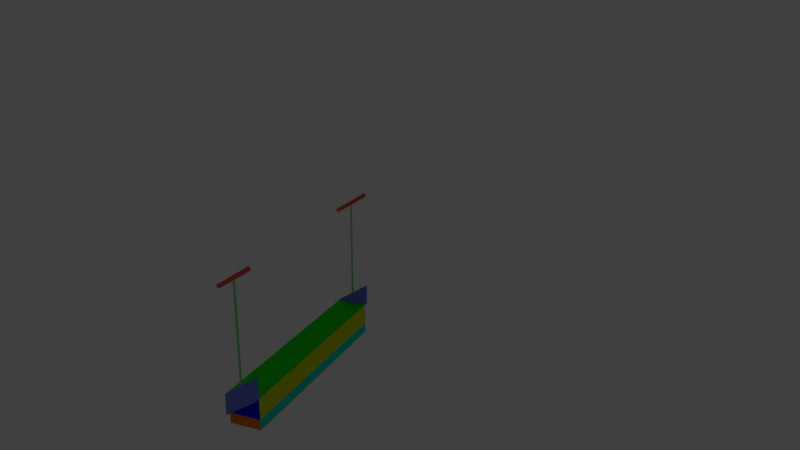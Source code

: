 # Source: Stairs.blend  (saved by Blender 2.78.0; exported with 4.5.12 LTS)
import bpy
from mathutils import Matrix  # noqa: F401  (used for matrix-valued properties, if any)

bpy.ops.wm.read_factory_settings(use_empty=True)
scene = bpy.context.scene
scene.name = 'Scene'

# ---- collections
col_collection_1 = bpy.data.collections.new('Collection 1'); scene.collection.children.link(col_collection_1)

# ---- materials (node trees are filled in below, after node groups)
mat_tread = bpy.data.materials.new('Tread')
mat_tread.alpha_threshold = 0.0
mat_tread.use_transparent_shadow = False
mat_tread.diffuse_color = (0.01472, 0.8, 0.004421, 1.0)
mat_tread.roughness = 0.5
mat_riser = bpy.data.materials.new('Riser')
mat_riser.alpha_threshold = 0.0
mat_riser.use_transparent_shadow = False
mat_riser.diffuse_color = (0.8, 0.008228, 0.0552, 1.0)
mat_riser.roughness = 0.5
mat_end = bpy.data.materials.new('End')
mat_end.alpha_threshold = 0.0
mat_end.use_transparent_shadow = False
mat_end.diffuse_color = (0.001956, 0.006536, 0.8, 1.0)
mat_end.roughness = 0.5
mat_rearriser = bpy.data.materials.new('RearRiser')
mat_rearriser.alpha_threshold = 0.0
mat_rearriser.use_transparent_shadow = False
mat_rearriser.diffuse_color = (0.6611, 0.8, 0.0, 1.0)
mat_rearriser.roughness = 0.5
mat_reartread = bpy.data.materials.new('RearTread')
mat_reartread.alpha_threshold = 0.0
mat_reartread.use_transparent_shadow = False
mat_reartread.diffuse_color = (0.8, 0.0, 0.3839, 1.0)
mat_reartread.roughness = 0.5
mat_boardend = bpy.data.materials.new('BoardEnd')
mat_boardend.alpha_threshold = 0.0
mat_boardend.use_transparent_shadow = False
mat_boardend.diffuse_color = (0.8, 0.2144, 0.0, 1.0)
mat_boardend.roughness = 0.5
mat_boardrear = bpy.data.materials.new('BoardRear')
mat_boardrear.alpha_threshold = 0.0
mat_boardrear.use_transparent_shadow = False
mat_boardrear.diffuse_color = (0.0, 0.8, 0.6393, 1.0)
mat_boardrear.roughness = 0.5
mat_railbase = bpy.data.materials.new('RailBase')
mat_railbase.alpha_threshold = 0.0
mat_railbase.use_transparent_shadow = False
mat_railbase.diffuse_color = (0.158, 0.2173, 0.8, 1.0)
mat_railbase.roughness = 0.5
mat_railrod = bpy.data.materials.new('RailRod')
mat_railrod.alpha_threshold = 0.0
mat_railrod.use_transparent_shadow = False
mat_railrod.diffuse_color = (0.2283, 0.8, 0.2719, 1.0)
mat_railrod.roughness = 0.5
mat_rail = bpy.data.materials.new('Rail')
mat_rail.alpha_threshold = 0.0
mat_rail.use_transparent_shadow = False
mat_rail.diffuse_color = (0.8, 0.1092, 0.08425, 1.0)
mat_rail.roughness = 0.5

# ---- material node trees

# ---- world
world_world = bpy.data.worlds.new('World'); scene.world = world_world
world_world.color = (0.05088, 0.05088, 0.05088)
world_world.use_sun_shadow = False
world_world.sun_shadow_jitter_overblur = 0.0
world_world.cycles.sampling_method = 'MANUAL'

# ---- cameras
cam_camera_main = bpy.data.cameras.new('Camera Main')
cam_camera_main.clip_start = 0.01
cam_camera_main.lens = 35.0
cam_camera_main.sensor_width = 32.0
cam_camera_main.sensor_height = 18.0
cam_camera_main.ortho_scale = 7.314
cam_camera_main.dof.focus_distance = 0.0
cam_camera_main.dof.aperture_fstop = 128.0

# ---- lights
light_light_key = bpy.data.lights.new('Light Key', 'SPOT')
light_light_key.transmission_factor = 0.0
light_light_key.energy = 50.0
light_light_key.shadow_buffer_clip_start = 0.5
light_light_key.shadow_soft_size = 0.1
light_light_key.shadow_maximum_resolution = 0.006
light_light_key.use_absolute_resolution = True
light_light_key.spot_size = 0.5236
light_light_top = bpy.data.lights.new('Light Top', 'SPOT')
light_light_top.color = (1.0, 0.9415, 0.5839)
light_light_top.transmission_factor = 0.0
light_light_top.energy = 50.0
light_light_top.shadow_buffer_clip_start = 0.5
light_light_top.shadow_soft_size = 0.1
light_light_top.shadow_maximum_resolution = 0.006
light_light_top.use_absolute_resolution = True
light_light_top.spot_size = 0.5236
light_light_fill_green = bpy.data.lights.new('Light Fill Green', 'SPOT')
light_light_fill_green.color = (0.6584, 1.0, 0.7109)
light_light_fill_green.transmission_factor = 0.0
light_light_fill_green.energy = 50.0
light_light_fill_green.shadow_buffer_clip_start = 0.5
light_light_fill_green.shadow_soft_size = 0.1
light_light_fill_green.shadow_maximum_resolution = 0.006
light_light_fill_green.use_absolute_resolution = True
light_light_fill_green.spot_size = 0.5236
light_light_fill_blue = bpy.data.lights.new('Light Fill Blue', 'SPOT')
light_light_fill_blue.color = (0.5737, 0.7042, 1.0)
light_light_fill_blue.transmission_factor = 0.0
light_light_fill_blue.energy = 50.0
light_light_fill_blue.shadow_buffer_clip_start = 0.5
light_light_fill_blue.shadow_soft_size = 0.1
light_light_fill_blue.shadow_maximum_resolution = 0.006
light_light_fill_blue.use_absolute_resolution = True
light_light_fill_blue.spot_size = 0.5236
light_light_bottom = bpy.data.lights.new('Light Bottom', 'POINT')
light_light_bottom.color = (1.0, 0.748, 0.5901)
light_light_bottom.transmission_factor = 0.0
light_light_bottom.energy = 25.0
light_light_bottom.shadow_buffer_clip_start = 0.5
light_light_bottom.shadow_soft_size = 0.1
light_light_bottom.shadow_maximum_resolution = 0.006
light_light_bottom.use_absolute_resolution = True
light_light_back = bpy.data.lights.new('Light Back', 'SPOT')
light_light_back.color = (1.0, 0.6371, 0.6881)
light_light_back.transmission_factor = 0.0
light_light_back.energy = 50.0
light_light_back.shadow_buffer_clip_start = 0.5
light_light_back.shadow_soft_size = 0.1
light_light_back.shadow_maximum_resolution = 0.006
light_light_back.use_absolute_resolution = True
light_light_back.spot_size = 0.5655

# ---- meshes
me_cube_001 = bpy.data.meshes.new('Cube.001')
me_cube_001.from_pydata([(-0.01311, 1.025, 1.185), (0.2869, 1.025, 1.385), (-0.009844, 1.039, 1.181), (0.2902, 1.039, 1.381), (-0.001967, 1.045, 1.169), (0.298, 1.045, 1.369), (0.00591, 1.039, 1.157), (0.3059, 1.039, 1.357), (0.009172, 1.025, 1.152), (0.3092, 1.025, 1.352), (0.00591, 1.011, 1.157), (0.3059, 1.011, 1.357), (-0.001967, 1.005, 1.169), (0.298, 1.005, 1.369), (-0.009844, 1.011, 1.181), (0.2902, 1.011, 1.381), (-0.01311, -1.025, 1.185), (0.2869, -1.025, 1.385), (-0.009844, -1.011, 1.181), (0.2902, -1.011, 1.381), (-0.001967, -1.005, 1.169), (0.298, -1.005, 1.369), (0.00591, -1.011, 1.157), (0.3059, -1.011, 1.357), (0.009173, -1.025, 1.152), (0.3092, -1.025, 1.352), (0.00591, -1.039, 1.157), (0.3059, -1.039, 1.357), (-0.001967, -1.045, 1.169), (0.298, -1.045, 1.369), (-0.009844, -1.039, 1.181), (0.2902, -1.039, 1.381), (0.15, 1.035, 0.2613), (0.15, 1.035, 1.261), (0.1571, 1.032, 0.2613), (0.1571, 1.032, 1.261), (0.16, 1.025, 0.2613), (0.16, 1.025, 1.261), (0.1571, 1.018, 0.2613), (0.1571, 1.018, 1.261), (0.15, 1.015, 0.2613), (0.15, 1.015, 1.261), (0.1429, 1.018, 0.2613), (0.1429, 1.018, 1.261), (0.14, 1.025, 0.2613), (0.14, 1.025, 1.261), (0.1429, 1.032, 0.2613), (0.1429, 1.032, 1.261), (0.15, -1.015, 0.2613), (0.15, -1.015, 1.261), (0.1571, -1.018, 0.2613), (0.1571, -1.018, 1.261), (0.16, -1.025, 0.2613), (0.16, -1.025, 1.261), (0.1571, -1.032, 0.2613), (0.1571, -1.032, 1.261), (0.15, -1.035, 0.2613), (0.15, -1.035, 1.261), (0.1429, -1.032, 0.2613), (0.1429, -1.032, 1.261), (0.14, -1.025, 0.2613), (0.14, -1.025, 1.261), (0.1429, -1.018, 0.2613), (0.1429, -1.018, 1.261), (-7.55e-08, 1.0, 0.0), (-7.55e-08, 1.0, 0.2), (0.3, 1.0, 0.0), (0.3, 1.0, 0.2), (7.55e-08, -1.0, 0.0), (7.55e-08, -1.0, 0.2), (0.3, -1.0, 0.0), (0.3, 1.0, -0.1), (-7.55e-08, 1.0, -0.1), (0.3, -1.0, -0.1), (7.55e-08, -1.0, -0.1), (0.3, -1.05, 0.2), (7.55e-08, -1.05, 0.2), (7.55e-08, -1.05, 0.0), (0.3, -1.0, 0.4), (0.3, -1.05, 0.4), (0.3, -1.0, 0.2), (0.3, 1.05, 0.2), (7.451e-08, 1.05, 0.2), (7.451e-08, 1.05, 0.0), (0.3, 1.0, 0.4), (0.3, 1.05, 0.4), (0.3, 1.0, 0.2), (7.451e-08, 1.0, 0.0)], [], [(0, 1, 3, 2), (2, 3, 5, 4), (4, 5, 7, 6), (6, 7, 9, 8), (8, 9, 11, 10), (10, 11, 13, 12), (3, 1, 15, 13, 11, 9, 7, 5), (12, 13, 15, 14), (14, 15, 1, 0), (0, 2, 4, 6, 8, 10, 12, 14), (16, 17, 19, 18), (18, 19, 21, 20), (20, 21, 23, 22), (22, 23, 25, 24), (24, 25, 27, 26), (26, 27, 29, 28), (19, 17, 31, 29, 27, 25, 23, 21), (28, 29, 31, 30), (30, 31, 17, 16), (16, 18, 20, 22, 24, 26, 28, 30), (32, 33, 35, 34), (34, 35, 37, 36), (36, 37, 39, 38), (38, 39, 41, 40), (40, 41, 43, 42), (42, 43, 45, 44), (35, 33, 47, 45, 43, 41, 39, 37), (44, 45, 47, 46), (46, 47, 33, 32), (32, 34, 36, 38, 40, 42, 44, 46), (48, 49, 51, 50), (50, 51, 53, 52), (52, 53, 55, 54), (54, 55, 57, 56), (56, 57, 59, 58), (58, 59, 61, 60), (51, 49, 63, 61, 59, 57, 55, 53), (60, 61, 63, 62), (62, 63, 49, 48), (48, 50, 52, 54, 56, 58, 60, 62), (64, 65, 67, 66), (66, 67, 80, 70), (68, 80, 75, 77), (68, 69, 65, 64), (70, 68, 74, 73), (80, 67, 65, 69), (71, 73, 74, 72), (68, 64, 72, 74), (66, 70, 73, 71), (64, 66, 71, 72), (80, 68, 70), (75, 76, 77), (69, 68, 77, 76), (80, 69, 76, 75), (76, 79, 78, 69), (79, 75, 80, 78), (79, 76, 75), (69, 78, 80), (81, 83, 82), (65, 82, 83, 64), (82, 65, 84, 85), (85, 81, 82), (65, 67, 84), (83, 81, 86, 87), (85, 84, 67, 86, 81)])
me_cube_001.polygons.foreach_set('material_index', [9, 9, 9, 9, 9, 9, 9, 9, 9, 9, 9, 9, 9, 9, 9, 9, 9, 9, 9, 9, 8, 8, 8, 8, 8, 8, 8, 8, 8, 8, 8, 8, 8, 8, 8, 8, 8, 8, 8, 8, 2, 3, 7, 1, 5, 0, 4, 0, 6, 5, 2, 7, 7, 0, 7, 7, 7, 7, 7, 7, 7, 7, 7, 7, 7])
_uv = me_cube_001.uv_layers.new(name='UVMap')
_uv.uv.foreach_set('vector', [0.782, 0.3651, 0.782, 1.63e-05, 0.8246, 1.207e-07, 0.8246, 0.3651, 0.3071, 0.3603, 0.3071, 0.0, 0.3395, 0.001586, 0.3395, 0.3618, 0.3395, 0.3618, 0.3395, 0.001586, 0.3819, 0.001344, 0.3819, 0.3616, 0.8972, 0.0, 0.8972, 0.3651, 0.8671, 0.3651, 0.8671, 1.617e-05, 0.8671, 1.617e-05, 0.8671, 0.3651, 0.8246, 0.3651, 0.8246, 0.0, 0.3819, 0.3618, 0.3819, 0.001586, 0.4144, 0.0, 0.4144, 0.3603, 0.9699, 0.1497, 0.9273, 0.1497, 0.8972, 0.1387, 0.8972, 0.1232, 0.9273, 0.1123, 0.9699, 0.1123, 1.0, 0.1232, 1.0, 0.1387, 0.4144, 0.3603, 0.4144, 0.0, 0.4568, 0.0002421, 0.4568, 0.3605, 0.7519, 0.3651, 0.7519, 0.0, 0.782, 1.63e-05, 0.782, 0.3651, 0.9273, 0.07484, 0.8972, 0.06388, 0.8972, 0.04838, 0.9273, 0.03742, 0.9699, 0.03742, 1.0, 0.04838, 1.0, 0.06388, 0.9699, 0.07484, 0.6491, 0.0, 0.6491, 0.3651, 0.6065, 0.3651, 0.6065, 1.636e-05, 0.4568, 0.3603, 0.4568, 0.0, 0.4892, 0.001586, 0.4892, 0.3618, 0.4892, 0.3618, 0.4892, 0.001586, 0.5317, 0.001343, 0.5317, 0.3616, 0.7519, 0.0, 0.7519, 0.3651, 0.7218, 0.3651, 0.7218, 1.642e-05, 0.7218, 1.642e-05, 0.7218, 0.3651, 0.6792, 0.3651, 0.6792, 1.207e-07, 0.5317, 0.3618, 0.5317, 0.001585, 0.5641, 0.0, 0.5641, 0.3603, 1.0, 0.02646, 0.9699, 0.03742, 0.9273, 0.03742, 0.8972, 0.02646, 0.8972, 0.01096, 0.9273, 0.0, 0.9699, 1.207e-07, 1.0, 0.01096, 0.5641, 0.3603, 0.5641, 0.0, 0.6065, 0.000242, 0.6065, 0.3605, 0.6792, 1.642e-05, 0.6792, 0.3651, 0.6491, 0.3651, 0.6491, 0.0, 0.9273, 0.1123, 0.8972, 0.1013, 0.8972, 0.0858, 0.9273, 0.07484, 0.9699, 0.07484, 1.0, 0.0858, 1.0, 0.1013, 0.9699, 0.1123, 0.1335, 0.0008121, 0.1335, 1.0, 0.1123, 0.9999, 0.1123, 0.0007105, 0.3071, 0.001652, 0.3071, 0.8426, 0.2874, 0.8409, 0.2874, 0.0, 0.2874, 0.0, 0.2874, 0.8409, 0.2677, 0.8426, 0.2677, 0.001652, 0.07487, 0.9992, 0.07487, 0.0, 0.09109, 0.0008122, 0.09109, 1.0, 0.09109, 1.0, 0.09109, 0.0008122, 0.1123, 0.0007103, 0.1123, 0.9999, 0.1497, 0.8426, 0.1497, 0.001652, 0.1694, 0.0, 0.1694, 0.8409, 0.9089, 0.1689, 0.9255, 0.1697, 0.9372, 0.1756, 0.9372, 0.1833, 0.9255, 0.1882, 0.9089, 0.1874, 0.8972, 0.1814, 0.8972, 0.1738, 0.1694, 0.8409, 0.1694, 0.0, 0.1891, 0.001652, 0.1891, 0.8426, 0.1497, 0.0, 0.1497, 0.9992, 0.1335, 1.0, 0.1335, 0.0008121, 0.9089, 0.1889, 0.9255, 0.1882, 0.9372, 0.193, 0.9372, 0.2007, 0.9255, 0.2066, 0.9089, 0.2074, 0.8972, 0.2025, 0.8972, 0.1949, 0.02121, 0.0008122, 0.02121, 1.0, 4.973e-07, 0.9999, 0.0, 0.0007105, 0.2677, 0.001652, 0.2677, 0.8426, 0.2481, 0.8409, 0.2481, 0.0, 0.2481, 0.0, 0.2481, 0.8409, 0.2284, 0.8426, 0.2284, 0.001652, 0.03744, 0.9992, 0.03744, 0.0, 0.05366, 0.0008123, 0.05366, 1.0, 0.05366, 1.0, 0.05366, 0.0008123, 0.07487, 0.0007105, 0.07487, 0.9999, 0.1891, 0.8426, 0.1891, 0.001652, 0.2087, 0.0, 0.2087, 0.8409, 0.9255, 0.2266, 0.9089, 0.2259, 0.8972, 0.2199, 0.8972, 0.2123, 0.9089, 0.2074, 0.9255, 0.2082, 0.9372, 0.2141, 0.9372, 0.2218, 0.2087, 0.8409, 0.2087, 0.0, 0.2284, 0.001652, 0.2284, 0.8426, 0.03744, 0.0, 0.03744, 0.9992, 0.02121, 1.0, 0.02121, 0.0008122, 0.9255, 0.1682, 0.9089, 0.1689, 0.8972, 0.164, 0.8972, 0.1564, 0.9089, 0.1504, 0.9255, 0.1497, 0.9372, 0.1545, 0.9372, 0.1622, 1.347, 0.3084, 1.347, 0.3852, 1.232, 0.3852, 1.232, 0.3084, 1.768, 0.923, 1.768, 0.9998, 1.0, 0.9998, 1.0, 0.923, 1.347, 0.4629, 1.462, 0.4629, 1.462, 0.4821, 1.347, 0.4821, 1.768, 0.03863, 1.768, 0.1155, 1.0, 0.1155, 1.0, 0.03863, 1.462, 0.1543, 1.347, 0.1543, 1.347, 0.1159, 1.462, 0.1159, 1.231, 0.1159, 1.231, 0.8841, 1.116, 0.8841, 1.116, 0.1159, 1.115, 0.1159, 1.115, 0.8841, 1.0, 0.8841, 1.0, 0.1159, 1.768, 0.03863, 1.0, 0.03863, 1.0, 0.0002237, 1.768, 0.0002237, 1.768, 0.923, 1.0, 0.923, 1.0, 0.8845, 1.768, 0.8845, 1.347, 0.3084, 1.232, 0.3084, 1.232, 0.27, 1.347, 0.27, 1.462, 0.2311, 1.347, 0.1543, 1.462, 0.1543, 1.462, 0.3852, 1.347, 0.3852, 1.347, 0.3084, 1.768, 0.1155, 1.768, 0.03863, 1.788, 0.03863, 1.788, 0.1155, 1.483, 0.1159, 1.483, 0.4531, 1.483, 0.4531, 1.483, 0.1159, 1.347, 0.2494, 1.462, 0.2494, 1.462, 0.2686, 1.347, 0.2686, 1.463, 0.308, 1.463, 0.2311, 1.482, 0.2311, 1.482, 0.308, 1.347, 0.5398, 1.232, 0.4629, 1.347, 0.4629, 1.462, 0.3857, 1.347, 0.4625, 1.347, 0.3857, 1.232, 0.1927, 1.347, 0.1159, 1.347, 0.1927, 1.482, 0.3852, 1.463, 0.3852, 1.463, 0.3084, 1.482, 0.3084, 1.347, 0.2883, 1.347, 0.2691, 1.462, 0.2691, 1.462, 0.2883, 1.232, 0.2695, 1.232, 0.1927, 1.347, 0.1927, 1.232, 0.3857, 1.347, 0.3857, 1.347, 0.4625, 1.347, 0.2887, 1.462, 0.2887, 1.462, 0.308, 1.347, 0.308, 1.482, 0.1927, 1.463, 0.1927, 1.463, 0.1159, 1.463, 0.1159, 1.482, 0.1159])
me_cube_001.materials.append(mat_tread)
me_cube_001.materials.append(mat_riser)
me_cube_001.materials.append(mat_end)
me_cube_001.materials.append(mat_rearriser)
me_cube_001.materials.append(mat_reartread)
me_cube_001.materials.append(mat_boardend)
me_cube_001.materials.append(mat_boardrear)
me_cube_001.materials.append(mat_railbase)
me_cube_001.materials.append(mat_railrod)
me_cube_001.materials.append(mat_rail)
me_cube_001.use_remesh_preserve_volume = False
me_cube_001.use_remesh_preserve_attributes = False
me_cube_001.use_mirror_vertex_groups = False
me_cube_001.update()

# ---- objects
ob_stair = bpy.data.objects.new('Stair', me_cube_001)
ob_stage = bpy.data.objects.new('Stage', None)
ob_lights_and_cameras = bpy.data.objects.new('Lights and Cameras', None)
ob_light_key = bpy.data.objects.new('Light Key', light_light_key)
ob_light_top = bpy.data.objects.new('Light Top', light_light_top)
ob_light_fill_green = bpy.data.objects.new('Light Fill Green', light_light_fill_green)
ob_light_fill_blue = bpy.data.objects.new('Light Fill Blue', light_light_fill_blue)
ob_light_bottom = bpy.data.objects.new('Light Bottom', light_light_bottom)
ob_light_back = bpy.data.objects.new('Light Back', light_light_back)
ob_camera_main = bpy.data.objects.new('Camera Main', cam_camera_main)

# ---- transforms, parenting, visibility, modifiers, constraints
ob_stair.location = (0.0, 0.0, 0.0)
ob_stair.lineart.crease_threshold = 0.0
ob_stage.location = (0.0, 0.0, 0.0)
ob_stage.empty_image_offset = (0.0, 0.0)
ob_stage.lineart.crease_threshold = 0.0
ob_lights_and_cameras.parent = ob_stage
ob_lights_and_cameras.location = (0.0, 0.0, 0.0)
ob_lights_and_cameras.empty_image_offset = (0.0, 0.0)
ob_lights_and_cameras.lineart.crease_threshold = 0.0
ob_light_key.parent = ob_lights_and_cameras
ob_light_key.location = (0.005192, -42.01, 44.51)
ob_light_key.rotation_euler = (5.225e-08, 0.767, -1.571)
ob_light_key.lineart.crease_threshold = 0.0
ob_light_top.parent = ob_lights_and_cameras
ob_light_top.location = (0.0, 0.0, 60.97)
ob_light_top.lineart.crease_threshold = 0.0
ob_light_fill_green.parent = ob_lights_and_cameras
ob_light_fill_green.location = (15.41, -17.7, 25.12)
ob_light_fill_green.rotation_euler = (0.02743, 0.747, -0.7753)
ob_light_fill_green.lineart.crease_threshold = 0.0
ob_light_fill_blue.parent = ob_lights_and_cameras
ob_light_fill_blue.location = (-27.54, -31.1, 35.04)
ob_light_fill_blue.rotation_euler = (-0.02157, 0.8578, -2.296)
ob_light_fill_blue.lineart.crease_threshold = 0.0
ob_light_bottom.parent = ob_lights_and_cameras
ob_light_bottom.location = (0.0, 0.0, -1.0)
ob_light_bottom.rotation_euler = (0.0, -3.142, 2.029e-14)
ob_light_bottom.lineart.crease_threshold = 0.0
ob_light_back.parent = ob_lights_and_cameras
ob_light_back.location = (-3.815e-06, 7.562, 0.1251)
ob_light_back.rotation_euler = (0.004104, 1.777, -4.709)
ob_light_back.lineart.crease_threshold = 0.0
ob_camera_main.parent = ob_lights_and_cameras
ob_camera_main.location = (3.892, -6.306, 3.97)
ob_camera_main.rotation_euler = (1.228, -2.064e-08, 0.413)
ob_camera_main.lock_rotations_4d = False
ob_camera_main.empty_display_type = 'ARROWS'
ob_camera_main.color = (0.0, 0.0, 0.0, 0.0)
ob_camera_main.display_type = 'WIRE'
ob_camera_main.lineart.crease_threshold = 0.0

# ---- collection membership
col_collection_1.objects.link(ob_stair)
col_collection_1.objects.link(ob_stage)
col_collection_1.objects.link(ob_lights_and_cameras)
col_collection_1.objects.link(ob_light_key)
col_collection_1.objects.link(ob_light_top)
col_collection_1.objects.link(ob_light_fill_green)
col_collection_1.objects.link(ob_light_fill_blue)
col_collection_1.objects.link(ob_light_bottom)
col_collection_1.objects.link(ob_light_back)
col_collection_1.objects.link(ob_camera_main)

# ---- scene / render settings (as saved in the file)
scene.camera = ob_camera_main
scene.frame_start = 1; scene.frame_end = 250; scene.frame_set(1)
scene.render.engine = 'BLENDER_EEVEE_NEXT'
scene.render.dither_intensity = 0.0
scene.cycles.use_denoising = False
scene.cycles.samples = 128
scene.cycles.sampling_pattern = 'TABULATED_SOBOL'
scene.cycles.light_sampling_threshold = 0.0
scene.cycles.use_adaptive_sampling = False
scene.cycles.use_light_tree = False
scene.cycles.blur_glossy = 0.0
scene.cycles.sample_clamp_indirect = 0.0
scene.view_settings.view_transform = 'Standard'
bpy.context.view_layer.update()
